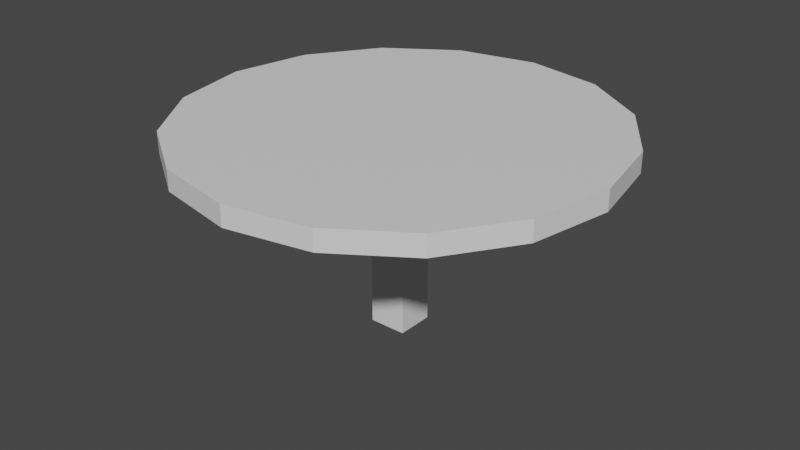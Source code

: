 # Source: DiningTable.blend  (saved by Blender 3.6.13; exported with 4.5.12 LTS)
import bpy
from mathutils import Matrix  # noqa: F401  (used for matrix-valued properties, if any)

bpy.ops.wm.read_factory_settings(use_empty=True)
scene = bpy.context.scene
scene.name = 'Scene'

# ---- collections
col_collection = bpy.data.collections.new('Collection'); scene.collection.children.link(col_collection)

# ---- materials (node trees are filled in below, after node groups)
mat_top = bpy.data.materials.new('Top')
mat_top.use_transparent_shadow = False
mat_bottom = bpy.data.materials.new('Bottom')
mat_bottom.use_transparent_shadow = False

# ---- material node trees
mat_top.use_nodes = True; mat_top.node_tree.nodes.clear()
_N = mat_top.node_tree.nodes; _L = mat_top.node_tree.links
n0 = _N.new('ShaderNodeBsdfPrincipled'); n0.name = 'Principled BSDF'; n0.location = (10, 300)
n0.distribution = 'GGX'
n0.subsurface_method = 'RANDOM_WALK_SKIN'
n0.inputs[3].default_value = 1.45
n0.inputs[27].default_value = (0.0, 0.0, 0.0, 1.0)
n0.inputs[28].default_value = 1.0
n1 = _N.new('ShaderNodeOutputMaterial'); n1.name = 'Material Output'; n1.location = (300, 300)
_L.new(n0.outputs[0], n1.inputs[0])
n1.is_active_output = True
mat_bottom.use_nodes = True; mat_bottom.node_tree.nodes.clear()
_N = mat_bottom.node_tree.nodes; _L = mat_bottom.node_tree.links
n0 = _N.new('ShaderNodeBsdfPrincipled'); n0.name = 'Principled BSDF'; n0.location = (10, 300)
n0.distribution = 'GGX'
n0.subsurface_method = 'RANDOM_WALK_SKIN'
n0.inputs[3].default_value = 1.45
n0.inputs[27].default_value = (0.0, 0.0, 0.0, 1.0)
n0.inputs[28].default_value = 1.0
n1 = _N.new('ShaderNodeOutputMaterial'); n1.name = 'Material Output'; n1.location = (300, 300)
_L.new(n0.outputs[0], n1.inputs[0])
n1.is_active_output = True

# ---- world
world_world = bpy.data.worlds.new('World'); scene.world = world_world
world_world.use_nodes = True; world_world.node_tree.nodes.clear()
_N = world_world.node_tree.nodes; _L = world_world.node_tree.links
n0 = _N.new('ShaderNodeOutputWorld'); n0.name = 'World Output'; n0.location = (300, 300)
n1 = _N.new('ShaderNodeBackground'); n1.name = 'Background'; n1.location = (10, 300)
n1.inputs[0].default_value = (0.05088, 0.05088, 0.05088, 1.0)
_L.new(n1.outputs[0], n0.inputs[0])
n0.is_active_output = True
world_world.color = (0.05088, 0.05088, 0.05088)
world_world.use_sun_shadow = False
world_world.sun_shadow_jitter_overblur = 0.0

# ---- meshes
me_cube_001 = bpy.data.meshes.new('Cube.001')
me_cube_001.from_pydata([(-1.0, -1.0, -0.4062), (-1.0, -1.0, 1.594), (-1.0, 1.0, 1.594), (1.0, -1.0, -0.4062), (1.0, -1.0, 1.594), (1.0, 1.0, -0.4062), (1.0, 1.0, 1.594), (0.0, 1.0, 1.594), (0.0, -1.0, -0.4062), (0.0, -1.0, 1.594), (-1.0, 0.0, -0.4062), (-1.0, 0.0, 1.594), (1.0, 0.0, -0.4062), (1.0, 0.0, 1.594), (0.0, 0.0, 1.594), (0.0, 1.0, -0.4062), (-0.9713, -2.29, 2.121), (-2.336, -2.29, 2.121), (-0.9713, -0.9254, 2.121), (-2.336, -0.9254, 2.121), (-2.366, 0.8155, 2.121), (-2.366, 2.18, 2.121), (-1.001, 2.18, 2.121), (-1.001, 0.8155, 2.121), (0.9097, 2.18, 2.121), (2.274, 2.18, 2.121), (2.274, 0.8155, 2.121), (0.9097, 0.8155, 2.121), (2.274, -0.9254, 2.121), (2.274, -2.29, 2.121), (0.9097, -2.29, 2.121), (0.9097, -0.9254, 2.121), (-1.0, 0.0, -0.6051), (-1.0, -1.0, -0.6051), (0.0, 1.0, -0.6051), (-1.0, 1.0, -0.6051), (1.0, 0.0, -0.6051), (1.0, 1.0, -0.6051), (0.0, -1.0, -0.6051), (1.0, -1.0, -0.6051), (0.0, 0.0, -0.6051), (-1.0, 1.0, -0.4062), (0.0, 11.32, 2.426), (-4.331, 10.46, 2.426), (-8.002, 8.002, 2.426), (-10.46, 4.331, 2.426), (-11.32, 0.0, 2.426), (-10.46, -4.331, 2.426), (-8.002, -8.002, 2.426), (-4.331, -10.46, 2.426), (0.0, -11.32, 2.426), (4.331, -10.46, 2.426), (8.002, -8.002, 2.426), (10.46, -4.331, 2.426), (11.32, 0.0, 2.426), (10.46, 4.331, 2.426), (8.002, 8.002, 2.426), (4.331, 10.46, 2.426), (0.0, 11.32, 2.121), (-4.331, 10.46, 2.121), (-8.002, 8.002, 2.121), (-10.46, 4.331, 2.121), (-11.32, 0.0, 2.121), (-10.46, -4.331, 2.121), (-8.002, -8.002, 2.121), (-4.331, -10.46, 2.121), (0.0, -11.32, 2.121), (4.331, -10.46, 2.121), (8.002, -8.002, 2.121), (10.46, -4.331, 2.121), (11.32, 0.0, 2.121), (10.46, 4.331, 2.121), (8.002, 8.002, 2.121), (4.331, 10.46, 2.121), (0.0, 11.32, 2.121), (-4.331, 10.46, 2.121), (-8.002, 8.002, 2.121), (-10.46, 4.331, 2.121), (-11.32, 0.0, 2.121), (-10.46, -4.331, 2.121), (-8.002, -8.002, 2.121), (-4.331, -10.46, 2.121), (0.0, -11.32, 2.121), (4.331, -10.46, 2.121), (8.002, -8.002, 2.121), (10.46, -4.331, 2.121), (11.32, 0.0, 2.121), (10.46, 4.331, 2.121), (8.002, 8.002, 2.121), (4.331, 10.46, 2.121)], [], [(10, 11, 2, 41), (15, 7, 6, 5), (12, 13, 4, 3), (8, 9, 1, 0), (15, 5, 37, 34), (11, 1, 17, 19), (4, 13, 28, 29), (8, 0, 33, 38), (3, 4, 9, 8), (41, 2, 7, 15), (5, 12, 36, 37), (7, 14, 27, 24), (11, 14, 23, 20), (10, 41, 35, 32), (5, 6, 13, 12), (0, 1, 11, 10), (18, 19, 17, 16), (14, 11, 19, 18), (1, 9, 16, 17), (9, 14, 18, 16), (22, 21, 20, 23), (2, 11, 20, 21), (7, 2, 21, 22), (14, 7, 22, 23), (25, 24, 27, 26), (6, 7, 24, 25), (14, 13, 26, 27), (13, 6, 25, 26), (28, 31, 30, 29), (9, 4, 29, 30), (14, 9, 30, 31), (13, 14, 31, 28), (40, 36, 39, 38), (32, 40, 38, 33), (35, 34, 40, 32), (34, 37, 36, 40), (3, 8, 38, 39), (12, 3, 39, 36), (0, 10, 32, 33), (41, 15, 34, 35), (57, 56, 72, 73), (50, 49, 65, 66), (43, 42, 58, 59), (42, 57, 73, 58), (51, 50, 66, 67), (44, 43, 59, 60), (52, 51, 67, 68), (45, 44, 60, 61), (53, 52, 68, 69), (46, 45, 61, 62), (54, 53, 69, 70), (47, 46, 62, 63), (55, 54, 70, 71), (48, 47, 63, 64), (56, 55, 71, 72), (49, 48, 64, 65), (43, 44, 45, 46, 47, 48, 49, 50, 51, 52, 53, 54, 55, 56, 57, 42), (72, 71, 87, 88), (65, 64, 80, 81), (73, 72, 88, 89), (66, 65, 81, 82), (59, 58, 74, 75), (58, 73, 89, 74), (67, 66, 82, 83), (60, 59, 75, 76), (68, 67, 83, 84), (61, 60, 76, 77), (69, 68, 84, 85), (62, 61, 77, 78), (70, 69, 85, 86), (63, 62, 78, 79), (71, 70, 86, 87), (64, 63, 79, 80), (75, 74, 89, 88, 87, 86, 85, 84, 83, 82, 81, 80, 79, 78, 77, 76)])
_uv = me_cube_001.uv_layers.new(name='UVMap')
_uv.uv.foreach_set('vector', [0.375, 0.125, 0.625, 0.125, 0.625, 0.25, 0.375, 0.25, 0.375, 0.375, 0.625, 0.375, 0.625, 0.5, 0.375, 0.5, 0.375, 0.625, 0.625, 0.625, 0.625, 0.75, 0.375, 0.75, 0.375, 0.875, 0.625, 0.875, 0.625, 1.0, 0.375, 1.0, 0.375, 0.375, 0.375, 0.5, 0.375, 0.5, 0.375, 0.375, 0.625, 0.125, 0.625, 0.0, 0.625, 0.0, 0.625, 0.125, 0.625, 0.75, 0.625, 0.625, 0.625, 0.625, 0.625, 0.75, 0.375, 0.875, 0.375, 1.0, 0.375, 1.0, 0.375, 0.875, 0.375, 0.75, 0.625, 0.75, 0.625, 0.875, 0.375, 0.875, 0.375, 0.25, 0.625, 0.25, 0.625, 0.375, 0.375, 0.375, 0.375, 0.5, 0.375, 0.625, 0.375, 0.625, 0.375, 0.5, 0.75, 0.5, 0.75, 0.625, 0.75, 0.625, 0.75, 0.5, 0.875, 0.625, 0.75, 0.625, 0.75, 0.625, 0.875, 0.625, 0.375, 0.125, 0.375, 0.25, 0.375, 0.25, 0.375, 0.125, 0.375, 0.5, 0.625, 0.5, 0.625, 0.625, 0.375, 0.625, 0.375, 0.0, 0.625, 0.0, 0.625, 0.125, 0.375, 0.125, 0.75, 0.625, 0.875, 0.625, 0.875, 0.75, 0.75, 0.75, 0.75, 0.625, 0.875, 0.625, 0.875, 0.625, 0.75, 0.625, 0.625, 1.0, 0.625, 0.875, 0.625, 0.875, 0.625, 1.0, 0.75, 0.75, 0.75, 0.625, 0.75, 0.625, 0.75, 0.75, 0.75, 0.5, 0.875, 0.5, 0.875, 0.625, 0.75, 0.625, 0.625, 0.25, 0.625, 0.125, 0.625, 0.125, 0.625, 0.25, 0.625, 0.375, 0.625, 0.25, 0.625, 0.25, 0.625, 0.375, 0.75, 0.625, 0.75, 0.5, 0.75, 0.5, 0.75, 0.625, 0.625, 0.5, 0.75, 0.5, 0.75, 0.625, 0.625, 0.625, 0.625, 0.5, 0.625, 0.375, 0.625, 0.375, 0.625, 0.5, 0.75, 0.625, 0.625, 0.625, 0.625, 0.625, 0.75, 0.625, 0.625, 0.625, 0.625, 0.5, 0.625, 0.5, 0.625, 0.625, 0.625, 0.625, 0.75, 0.625, 0.75, 0.75, 0.625, 0.75, 0.625, 0.875, 0.625, 0.75, 0.625, 0.75, 0.625, 0.875, 0.75, 0.625, 0.75, 0.75, 0.75, 0.75, 0.75, 0.625, 0.625, 0.625, 0.75, 0.625, 0.75, 0.625, 0.625, 0.625, 0.25, 0.625, 0.375, 0.625, 0.375, 0.75, 0.25, 0.75, 0.125, 0.625, 0.25, 0.625, 0.25, 0.75, 0.125, 0.75, 0.125, 0.5, 0.25, 0.5, 0.25, 0.625, 0.125, 0.625, 0.25, 0.5, 0.375, 0.5, 0.375, 0.625, 0.25, 0.625, 0.375, 0.75, 0.375, 0.875, 0.375, 0.875, 0.375, 0.75, 0.375, 0.625, 0.375, 0.75, 0.375, 0.75, 0.375, 0.625, 0.375, 0.0, 0.375, 0.125, 0.375, 0.125, 0.375, 0.0, 0.375, 0.25, 0.375, 0.375, 0.375, 0.375, 0.375, 0.25, 0.0, 0.0, 0.0, 0.0, 0.0, 0.0, 0.0, 0.0, 0.0, 0.0, 0.0, 0.0, 0.0, 0.0, 0.0, 0.0, 0.0, 0.0, 0.0, 0.0, 0.0, 0.0, 0.0, 0.0, 0.0, 0.0, 0.0, 0.0, 0.0, 0.0, 0.0, 0.0, 0.0, 0.0, 0.0, 0.0, 0.0, 0.0, 0.0, 0.0, 0.0, 0.0, 0.0, 0.0, 0.0, 0.0, 0.0, 0.0, 0.0, 0.0, 0.0, 0.0, 0.0, 0.0, 0.0, 0.0, 0.0, 0.0, 0.0, 0.0, 0.0, 0.0, 0.0, 0.0, 0.0, 0.0, 0.0, 0.0, 0.0, 0.0, 0.0, 0.0, 0.0, 0.0, 0.0, 0.0, 0.0, 0.0, 0.0, 0.0, 0.0, 0.0, 0.0, 0.0, 0.0, 0.0, 0.0, 0.0, 0.0, 0.0, 0.0, 0.0, 0.0, 0.0, 0.0, 0.0, 0.0, 0.0, 0.0, 0.0, 0.0, 0.0, 0.0, 0.0, 0.0, 0.0, 0.0, 0.0, 0.0, 0.0, 0.0, 0.0, 0.0, 0.0, 0.0, 0.0, 0.0, 0.0, 0.0, 0.0, 0.0, 0.0, 0.0, 0.0, 0.0, 0.0, 0.0, 0.0, 0.0, 0.0, 0.0, 0.0, 0.0, 0.0, 0.0, 0.0, 0.0, 0.0, 0.0, 0.0, 0.0, 0.0, 0.0, 0.0, 0.0, 0.0, 0.0, 0.0, 0.0, 0.0, 0.0, 0.0, 0.0, 0.0, 0.0, 0.0, 0.0, 0.0, 0.0, 0.0, 0.0, 0.0, 0.0, 0.0, 0.0, 0.0, 0.0, 0.0, 0.0, 0.0, 0.0, 0.0, 0.0, 0.0, 0.0, 0.0, 0.0, 0.0, 0.0, 0.0, 0.0, 0.0, 0.0, 0.0, 0.0, 0.0, 0.0, 0.0, 0.0, 0.0, 0.0, 0.0, 0.0, 0.0, 0.0, 0.0, 0.0, 0.0, 0.0, 0.0, 0.0, 0.0, 0.0, 0.0, 0.0, 0.0, 0.0, 0.0, 0.0, 0.0, 0.0, 0.0, 0.0, 0.0, 0.0, 0.0, 0.0, 0.0, 0.0, 0.0, 0.0, 0.0, 0.0, 0.0, 0.0, 0.0, 0.0, 0.0, 0.0, 0.0, 0.0, 0.0, 0.0, 0.0, 0.0, 0.0, 0.0, 0.0, 0.0, 0.0, 0.0, 0.0, 0.0, 0.0, 0.0, 0.0, 0.0, 0.0, 0.0, 0.0, 0.0, 0.0, 0.0, 0.0, 0.0, 0.0, 0.0, 0.0, 0.0, 0.0, 0.0, 0.0, 0.0, 0.0, 0.0, 0.0, 0.0, 0.0, 0.0, 0.0, 0.0, 0.0, 0.0, 0.0, 0.0, 0.0, 0.0, 0.0, 0.0, 0.0, 0.0, 0.0, 0.0, 0.0, 0.0, 0.0, 0.0, 0.0, 0.0, 0.0, 0.0, 0.0, 0.0, 0.0, 0.0, 0.0, 0.0, 0.0, 0.0, 0.0, 0.0, 0.0, 0.0, 0.0, 0.0, 0.0, 0.0, 0.0, 0.0, 0.0, 0.0, 0.0, 0.0, 0.0, 0.0, 0.0, 0.0, 0.0, 0.0, 0.0])
me_cube_001.materials.append(mat_top)
me_cube_001.materials.append(mat_bottom)
me_cube_001.update()

# ---- objects
ob_table = bpy.data.objects.new('Table', me_cube_001)

# ---- transforms, parenting, visibility, modifiers, constraints
ob_table.location = (0.0, 0.0, 0.0)
ob_table.scale = (0.08837, 0.08837, 0.3157)

# ---- collection membership
col_collection.objects.link(ob_table)

# ---- scene / render settings (as saved in the file)
scene.frame_start = 1; scene.frame_end = 250; scene.frame_set(2)
scene.render.engine = 'BLENDER_EEVEE_NEXT'
scene.cycles.sampling_pattern = 'TABULATED_SOBOL'
scene.view_settings.view_transform = 'Filmic'
bpy.context.view_layer.update()

# ---- added for rendering (the .blend has no active camera and no usable light): camera, sun
cam_auto = bpy.data.cameras.new('AutoCamera')
cam_auto.lens = 50.0
cam_auto.sensor_width = 36.0
cam_auto.clip_end = 1000.0
ob_auto_camera = bpy.data.objects.new('AutoCamera', cam_auto)
scene.collection.objects.link(ob_auto_camera)
ob_auto_camera.location = (2.76261, -3.31513, 2.49748)
ob_auto_camera.rotation_euler = (1.09748, -7.21219e-08, 0.694738)
scene.camera = ob_auto_camera
light_auto_sun = bpy.data.lights.new('AutoSun', 'SUN')
light_auto_sun.energy = 3.0
light_auto_sun.angle = 0.0523599
ob_auto_sun = bpy.data.objects.new('AutoSun', light_auto_sun)
scene.collection.objects.link(ob_auto_sun)
ob_auto_sun.rotation_euler = (0.872665, 0.174533, 0.523599)
bpy.context.view_layer.update()
